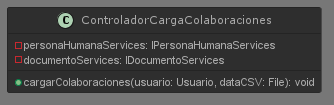

The diagram above was rendered by PlantUML. Its source (embedded in the PNG):
@startuml diagramaDeClasesControladores.
!theme reddress-darkblue

class ControladorCargaColaboraciones {
    - personaHumanaServices: IPersonaHumanaServices
    - documentoServices: IDocumentoServices
    + cargarColaboraciones(usuario: Usuario, dataCSV: File): void
}

@enduml